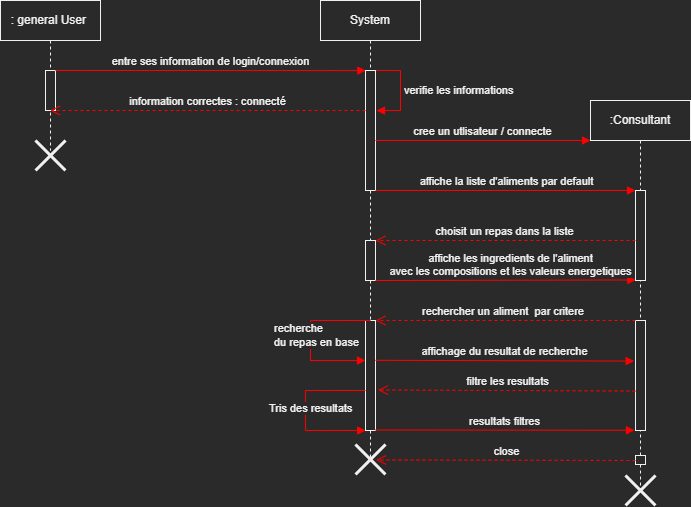

The diagram above was exported from draw.io. Its source (the exported page's mxGraphModel, read from the mxfile embedded in the PNG):
<mxGraphModel dx="992" dy="713" grid="1" gridSize="10" guides="1" tooltips="1" connect="1" arrows="1" fold="1" page="1" pageScale="1" pageWidth="850" pageHeight="1100" background="none" math="0" shadow="0">
  <root>
    <mxCell id="0" />
    <mxCell id="1" parent="0" />
    <mxCell id="udBGloKBKVrYIPnI0aO6-2" value=": general User&amp;nbsp;" style="shape=umlLifeline;perimeter=lifelinePerimeter;whiteSpace=wrap;html=1;container=1;collapsible=0;recursiveResize=0;outlineConnect=0;" vertex="1" parent="1">
      <mxGeometry x="100" y="160" width="100" height="150" as="geometry" />
    </mxCell>
    <mxCell id="udBGloKBKVrYIPnI0aO6-5" value="" style="html=1;points=[];perimeter=orthogonalPerimeter;" vertex="1" parent="udBGloKBKVrYIPnI0aO6-2">
      <mxGeometry x="45" y="70" width="10" height="40" as="geometry" />
    </mxCell>
    <mxCell id="udBGloKBKVrYIPnI0aO6-6" value="entre ses information de login/connexion" style="html=1;verticalAlign=bottom;startArrow=none;startFill=0;endArrow=block;startSize=8;rounded=0;strokeColor=#FF0000;entryX=0.03;entryY=0.001;entryDx=0;entryDy=0;entryPerimeter=0;" edge="1" parent="udBGloKBKVrYIPnI0aO6-2" target="udBGloKBKVrYIPnI0aO6-7">
      <mxGeometry x="-0.001" width="60" relative="1" as="geometry">
        <mxPoint x="55" y="70" as="sourcePoint" />
        <mxPoint x="280" y="70" as="targetPoint" />
        <mxPoint as="offset" />
      </mxGeometry>
    </mxCell>
    <mxCell id="udBGloKBKVrYIPnI0aO6-3" value=":Consultant" style="shape=umlLifeline;perimeter=lifelinePerimeter;whiteSpace=wrap;html=1;container=1;collapsible=0;recursiveResize=0;outlineConnect=0;" vertex="1" parent="1">
      <mxGeometry x="690" y="260" width="100" height="390" as="geometry" />
    </mxCell>
    <mxCell id="udBGloKBKVrYIPnI0aO6-14" value="" style="html=1;points=[];perimeter=orthogonalPerimeter;" vertex="1" parent="udBGloKBKVrYIPnI0aO6-3">
      <mxGeometry x="45" y="90" width="10" height="90" as="geometry" />
    </mxCell>
    <mxCell id="udBGloKBKVrYIPnI0aO6-16" value="choisit un repas dans la liste" style="html=1;verticalAlign=bottom;endArrow=open;dashed=1;endSize=8;rounded=0;strokeColor=#FF0000;" edge="1" parent="udBGloKBKVrYIPnI0aO6-3" target="udBGloKBKVrYIPnI0aO6-17">
      <mxGeometry relative="1" as="geometry">
        <mxPoint x="45" y="140" as="sourcePoint" />
        <mxPoint x="-35" y="140" as="targetPoint" />
      </mxGeometry>
    </mxCell>
    <mxCell id="udBGloKBKVrYIPnI0aO6-19" value="" style="html=1;points=[];perimeter=orthogonalPerimeter;" vertex="1" parent="udBGloKBKVrYIPnI0aO6-3">
      <mxGeometry x="45" y="220" width="10" height="110" as="geometry" />
    </mxCell>
    <mxCell id="udBGloKBKVrYIPnI0aO6-20" value="rechercher un aliment&amp;nbsp; par critere&amp;nbsp;" style="html=1;verticalAlign=bottom;endArrow=open;dashed=1;endSize=8;rounded=0;strokeColor=#FF0000;" edge="1" parent="udBGloKBKVrYIPnI0aO6-3" target="udBGloKBKVrYIPnI0aO6-21">
      <mxGeometry relative="1" as="geometry">
        <mxPoint x="45" y="220" as="sourcePoint" />
        <mxPoint x="-160" y="220" as="targetPoint" />
      </mxGeometry>
    </mxCell>
    <mxCell id="udBGloKBKVrYIPnI0aO6-30" value="" style="html=1;points=[];perimeter=orthogonalPerimeter;" vertex="1" parent="udBGloKBKVrYIPnI0aO6-3">
      <mxGeometry x="45" y="355" width="10" height="9" as="geometry" />
    </mxCell>
    <mxCell id="udBGloKBKVrYIPnI0aO6-31" value="close" style="html=1;verticalAlign=bottom;endArrow=open;dashed=1;endSize=8;rounded=0;strokeColor=#FF0000;entryX=1.063;entryY=-0.062;entryDx=0;entryDy=0;entryPerimeter=0;" edge="1" parent="udBGloKBKVrYIPnI0aO6-3">
      <mxGeometry relative="1" as="geometry">
        <mxPoint x="45" y="360" as="sourcePoint" />
        <mxPoint x="-214.3699999999999" y="359.442" as="targetPoint" />
      </mxGeometry>
    </mxCell>
    <mxCell id="udBGloKBKVrYIPnI0aO6-4" value="System" style="shape=umlLifeline;perimeter=lifelinePerimeter;whiteSpace=wrap;html=1;container=1;collapsible=0;recursiveResize=0;outlineConnect=0;" vertex="1" parent="1">
      <mxGeometry x="420" y="160" width="100" height="460" as="geometry" />
    </mxCell>
    <mxCell id="udBGloKBKVrYIPnI0aO6-7" value="" style="html=1;points=[];perimeter=orthogonalPerimeter;" vertex="1" parent="udBGloKBKVrYIPnI0aO6-4">
      <mxGeometry x="45" y="70" width="10" height="120" as="geometry" />
    </mxCell>
    <mxCell id="udBGloKBKVrYIPnI0aO6-9" value="verifie les informations&amp;nbsp;" style="edgeStyle=orthogonalEdgeStyle;html=1;align=left;spacingLeft=2;endArrow=block;rounded=0;strokeColor=#FF0000;exitX=1.073;exitY=0;exitDx=0;exitDy=0;exitPerimeter=0;" edge="1" parent="udBGloKBKVrYIPnI0aO6-4" source="udBGloKBKVrYIPnI0aO6-7">
      <mxGeometry relative="1" as="geometry">
        <mxPoint x="50" y="70.03" as="sourcePoint" />
        <Array as="points">
          <mxPoint x="80" y="70" />
          <mxPoint x="80" y="110" />
          <mxPoint x="56" y="110" />
        </Array>
        <mxPoint x="56" y="110" as="targetPoint" />
      </mxGeometry>
    </mxCell>
    <mxCell id="udBGloKBKVrYIPnI0aO6-10" value="information correctes : connecté" style="html=1;verticalAlign=bottom;endArrow=open;dashed=1;endSize=8;rounded=0;strokeColor=#FF0000;" edge="1" parent="udBGloKBKVrYIPnI0aO6-4" target="udBGloKBKVrYIPnI0aO6-2">
      <mxGeometry relative="1" as="geometry">
        <mxPoint x="45" y="110" as="sourcePoint" />
        <mxPoint x="-270" y="110" as="targetPoint" />
      </mxGeometry>
    </mxCell>
    <mxCell id="udBGloKBKVrYIPnI0aO6-13" value="affiche la liste d'aliments par default" style="html=1;verticalAlign=bottom;endArrow=block;rounded=0;strokeColor=#FF0000;" edge="1" parent="udBGloKBKVrYIPnI0aO6-4" target="udBGloKBKVrYIPnI0aO6-14">
      <mxGeometry width="80" relative="1" as="geometry">
        <mxPoint x="55" y="190" as="sourcePoint" />
        <mxPoint x="135" y="190" as="targetPoint" />
        <mxPoint as="offset" />
      </mxGeometry>
    </mxCell>
    <mxCell id="udBGloKBKVrYIPnI0aO6-17" value="" style="html=1;points=[];perimeter=orthogonalPerimeter;" vertex="1" parent="udBGloKBKVrYIPnI0aO6-4">
      <mxGeometry x="45" y="240" width="10" height="40" as="geometry" />
    </mxCell>
    <mxCell id="udBGloKBKVrYIPnI0aO6-18" value="affiche les ingredients de l'aliment&lt;br&gt;avec les compositions et les valeurs energetiques" style="html=1;verticalAlign=bottom;endArrow=block;rounded=0;strokeColor=#FF0000;entryX=0.032;entryY=0.994;entryDx=0;entryDy=0;entryPerimeter=0;" edge="1" parent="udBGloKBKVrYIPnI0aO6-4" target="udBGloKBKVrYIPnI0aO6-14">
      <mxGeometry x="0.0354" width="80" relative="1" as="geometry">
        <mxPoint x="55" y="280" as="sourcePoint" />
        <mxPoint x="135" y="280" as="targetPoint" />
        <mxPoint as="offset" />
      </mxGeometry>
    </mxCell>
    <mxCell id="udBGloKBKVrYIPnI0aO6-21" value="" style="html=1;points=[];perimeter=orthogonalPerimeter;" vertex="1" parent="udBGloKBKVrYIPnI0aO6-4">
      <mxGeometry x="45" y="320" width="10" height="110" as="geometry" />
    </mxCell>
    <mxCell id="udBGloKBKVrYIPnI0aO6-22" value="affichage du resultat de recherche" style="html=1;verticalAlign=bottom;endArrow=block;rounded=0;strokeColor=#FF0000;entryX=-0.128;entryY=0.369;entryDx=0;entryDy=0;entryPerimeter=0;" edge="1" parent="udBGloKBKVrYIPnI0aO6-4" target="udBGloKBKVrYIPnI0aO6-19">
      <mxGeometry width="80" relative="1" as="geometry">
        <mxPoint x="55" y="359.78999999999996" as="sourcePoint" />
        <mxPoint x="135" y="359.78999999999996" as="targetPoint" />
      </mxGeometry>
    </mxCell>
    <mxCell id="udBGloKBKVrYIPnI0aO6-26" value="&lt;br&gt;" style="shape=umlDestroy;whiteSpace=wrap;html=1;strokeWidth=3;" vertex="1" parent="udBGloKBKVrYIPnI0aO6-4">
      <mxGeometry x="35" y="444" width="30" height="30" as="geometry" />
    </mxCell>
    <mxCell id="udBGloKBKVrYIPnI0aO6-28" value="recherche &lt;br&gt;du repas en base" style="edgeStyle=orthogonalEdgeStyle;html=1;align=left;spacingLeft=2;endArrow=block;rounded=0;strokeColor=#FF0000;" edge="1" parent="udBGloKBKVrYIPnI0aO6-4">
      <mxGeometry x="-0.0319" y="-40" relative="1" as="geometry">
        <mxPoint x="50" y="320" as="sourcePoint" />
        <Array as="points">
          <mxPoint x="-10" y="320" />
          <mxPoint x="-10" y="360" />
          <mxPoint x="45" y="360" />
        </Array>
        <mxPoint x="45" y="360" as="targetPoint" />
        <mxPoint as="offset" />
      </mxGeometry>
    </mxCell>
    <mxCell id="udBGloKBKVrYIPnI0aO6-29" value="Tris des resultats" style="edgeStyle=orthogonalEdgeStyle;html=1;align=left;spacingLeft=2;endArrow=block;rounded=0;strokeColor=#FF0000;entryX=0.012;entryY=1;entryDx=0;entryDy=0;entryPerimeter=0;" edge="1" parent="udBGloKBKVrYIPnI0aO6-4" target="udBGloKBKVrYIPnI0aO6-21">
      <mxGeometry x="-0.0319" y="-40" relative="1" as="geometry">
        <mxPoint x="45" y="390" as="sourcePoint" />
        <Array as="points">
          <mxPoint x="-15" y="390" />
          <mxPoint x="-15" y="430" />
        </Array>
        <mxPoint x="40" y="430" as="targetPoint" />
        <mxPoint as="offset" />
      </mxGeometry>
    </mxCell>
    <mxCell id="udBGloKBKVrYIPnI0aO6-11" value="" style="shape=umlDestroy;whiteSpace=wrap;html=1;strokeWidth=3;" vertex="1" parent="1">
      <mxGeometry x="135" y="300" width="30" height="30" as="geometry" />
    </mxCell>
    <mxCell id="udBGloKBKVrYIPnI0aO6-12" value="cree un utlisateur / connecte" style="html=1;verticalAlign=bottom;endArrow=block;rounded=0;strokeColor=#FF0000;" edge="1" parent="1" source="udBGloKBKVrYIPnI0aO6-7">
      <mxGeometry width="80" relative="1" as="geometry">
        <mxPoint x="480" y="300" as="sourcePoint" />
        <mxPoint x="690" y="300" as="targetPoint" />
      </mxGeometry>
    </mxCell>
    <mxCell id="udBGloKBKVrYIPnI0aO6-23" value="filtre les resultats" style="html=1;verticalAlign=bottom;endArrow=open;dashed=1;endSize=8;rounded=0;strokeColor=#FF0000;entryX=1.25;entryY=0.632;entryDx=0;entryDy=0;entryPerimeter=0;exitX=-0.007;exitY=0.641;exitDx=0;exitDy=0;exitPerimeter=0;" edge="1" parent="1" source="udBGloKBKVrYIPnI0aO6-19" target="udBGloKBKVrYIPnI0aO6-21">
      <mxGeometry relative="1" as="geometry">
        <mxPoint x="730.0000000000002" y="549" as="sourcePoint" />
        <mxPoint x="470" y="549" as="targetPoint" />
      </mxGeometry>
    </mxCell>
    <mxCell id="udBGloKBKVrYIPnI0aO6-24" value="resultats filtres" style="html=1;verticalAlign=bottom;endArrow=block;rounded=0;strokeColor=#FF0000;exitX=0.98;exitY=0.995;exitDx=0;exitDy=0;exitPerimeter=0;entryX=-0.104;entryY=0.998;entryDx=0;entryDy=0;entryPerimeter=0;" edge="1" parent="1" source="udBGloKBKVrYIPnI0aO6-21" target="udBGloKBKVrYIPnI0aO6-19">
      <mxGeometry width="80" relative="1" as="geometry">
        <mxPoint x="480" y="590" as="sourcePoint" />
        <mxPoint x="560" y="590" as="targetPoint" />
      </mxGeometry>
    </mxCell>
    <mxCell id="udBGloKBKVrYIPnI0aO6-25" value="" style="shape=umlDestroy;whiteSpace=wrap;html=1;strokeWidth=3;" vertex="1" parent="1">
      <mxGeometry x="725" y="635" width="30" height="30" as="geometry" />
    </mxCell>
  </root>
</mxGraphModel>